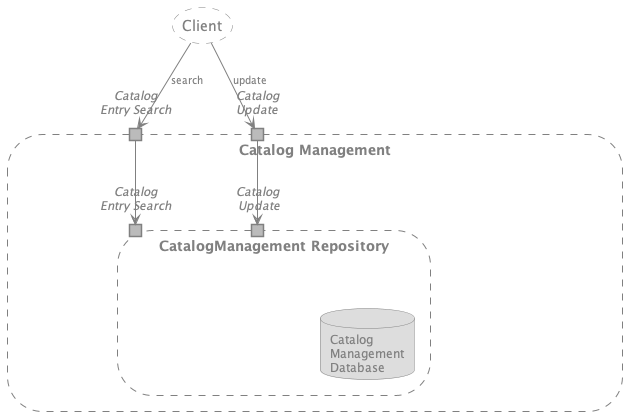

The diagram above was rendered by PlantUML. Its source (embedded in the PNG):
@startuml
'https://plantuml.com/class-diagram

hide empty members
skinparam linetype polyline
allowmixing
'!pragma layout smetana

skinparam class {
    backgroundcolor #FFFFFF
    backgroundcolor<<Aggregate>> #CCCCCC
    backgroundcolor<<Entity>> #DDDDDD
    backgroundcolor<<Value Object>> #EEEEEE

    bordercolor grey
    fontcolor grey
    fontcolor<<Aggregate>> grey
    fontcolor<<Entity>> grey
    fontcolor<<Value Object>> grey

    attributefontcolor grey
    attributefontsize 12
    attributefontcolor<<Aggregate>> grey

    stereotypefontcolor grey
    stereotypefontsize 8


}

skinparam arrow {
    color grey
    fontcolor grey
    fontsize 10
}

skinparam storage {
    backgroundcolor white
    bordercolor grey
    borderstyle dashed
    fontcolor grey

}

skinparam note {
    backgroundcolor white
    fontcolor grey
    fontstyle italic
    fontsize 10
    bordercolor grey

}

<style>
port {
  LineColor grey
  BackgroundColor #BBBBBB
  fontcolor grey
  fontsize 12
  fontstyle italic
}
</style>

skinparam database {
    backgroundcolor #DDDDDD
    bordercolor grey
    fontcolor grey
    fontsize 12
}

storage "Catalog Management" as catalogBoundedContext  {


    portIn "Catalog\nEntry Search" as portCatalogEntrySearchService
    portIn "Catalog\nUpdate" as portCatalogUpdateService



    storage "CatalogManagement Repository" {

        portIn "Catalog\nEntry Search" as portSearch
        portIn "Catalog\n Update" as portUpdate

        database "Catalog\nManagement\nDatabase" as repoCatalogManagement {

        }
    }
}



storage "Client" as client

client --> portCatalogEntrySearchService : search
client --> portCatalogUpdateService : update

portCatalogEntrySearchService --> portSearch
portCatalogUpdateService --> portUpdate

@enduml